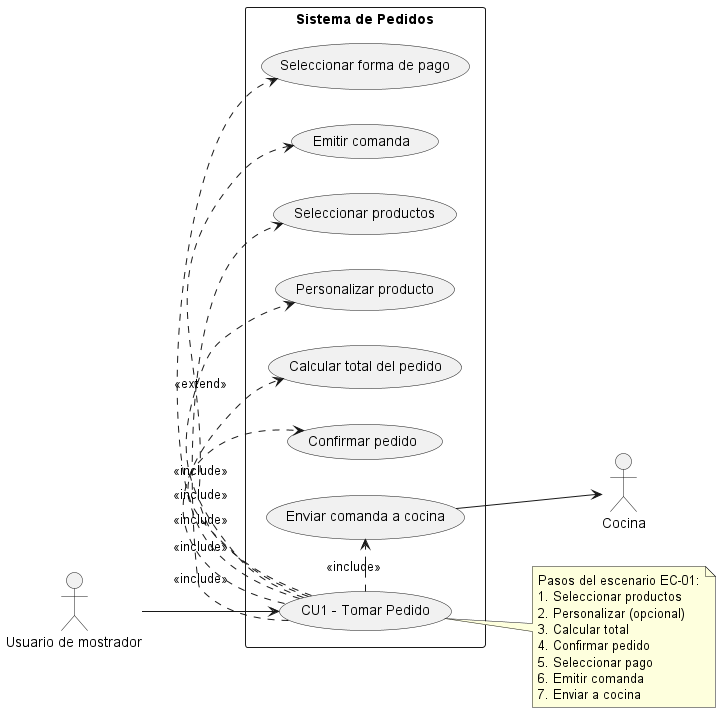

The diagram above was rendered by PlantUML. Its source (embedded in the PNG):
@startuml
left to right direction
skinparam packageStyle rectangle

actor "Usuario de mostrador" as Usuario
actor "Cocina" as Cocina

rectangle "Sistema de Pedidos" {
  usecase "CU1 - Tomar Pedido" as UC1
  usecase "Seleccionar productos" as UC1a
  usecase "Personalizar producto" as UC1b
  usecase "Calcular total del pedido" as UC1c
  usecase "Confirmar pedido" as UC1d
  usecase "Seleccionar forma de pago" as UC1e
  usecase "Emitir comanda" as UC1f
  usecase "Enviar comanda a cocina" as UC1g
}

Usuario --> UC1
UC1 .> UC1a : <<include>>
UC1 .> UC1b : <<extend>>
UC1 .> UC1c : <<include>>
UC1 .> UC1d : <<include>>
UC1 .> UC1e : <<include>>
UC1 .> UC1f : <<include>>
UC1 .> UC1g : <<include>>
UC1g --> Cocina

note right of UC1
  Pasos del escenario EC-01:
  1. Seleccionar productos
  2. Personalizar (opcional)
  3. Calcular total
  4. Confirmar pedido
  5. Seleccionar pago
  6. Emitir comanda
  7. Enviar a cocina
end note
@enduml